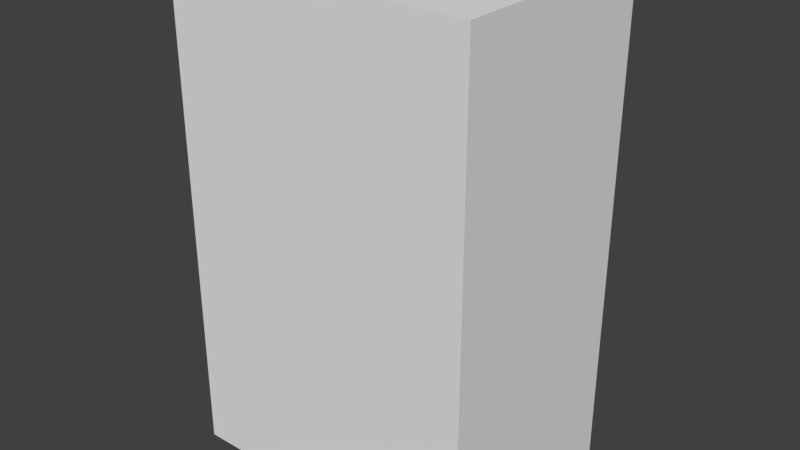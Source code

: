 # Source: Shelve.blend  (saved by Blender 2.79.0; exported with 4.5.12 LTS)
import bpy
from mathutils import Matrix  # noqa: F401  (used for matrix-valued properties, if any)

bpy.ops.wm.read_factory_settings(use_empty=True)
scene = bpy.context.scene
scene.name = 'Scene'

# ---- collections
col_collection_1 = bpy.data.collections.new('Collection 1'); scene.collection.children.link(col_collection_1)

# ---- world
world_world = bpy.data.worlds.new('World'); scene.world = world_world
world_world.color = (0.05088, 0.05088, 0.05088)
world_world.use_sun_shadow = False
world_world.sun_shadow_jitter_overblur = 0.0
world_world.cycles.sampling_method = 'MANUAL'

# ---- meshes
me_cube_001 = bpy.data.meshes.new('Cube.001')
me_cube_001.from_pydata([(-1.0, -1.0, -1.0), (-1.0, -1.0, 1.0), (-1.0, 1.0, -1.0), (-1.0, 1.0, 1.0), (1.0, -1.0, -1.0), (1.0, -1.0, 1.0), (1.0, 1.0, -1.0), (1.0, 1.0, 1.0), (-0.935, 1.0, 0.9546), (-0.935, 1.0, -0.9546), (0.935, 1.0, -0.9546), (0.935, 1.0, 0.9546), (-0.935, -0.9116, 0.9546), (-0.935, -0.9116, -0.9546), (0.935, -0.9116, -0.9546), (0.935, -0.9116, 0.9546), (-0.935, 1.0, 0.4773), (0.935, 1.0, 0.4773), (-0.935, -0.9116, 0.4773), (0.935, -0.9116, 0.4773), (-0.935, 1.0, 0.4773), (0.935, 1.0, 0.4773), (-0.935, -0.9116, 0.4773), (0.935, -0.9116, 0.4773), (0.935, 1.0, 0.5074), (0.935, 1.0, 0.4712), (0.935, -0.9438, 0.5074), (0.935, -0.9438, 0.4712), (-0.935, 1.0, 0.5074), (-0.935, 1.0, 0.4712), (-0.935, -0.9438, 0.5074), (-0.935, -0.9438, 0.4712), (0.935, 1.0, 0.01897), (0.935, 1.0, -0.01729), (0.935, -0.9438, 0.01897), (0.935, -0.9438, -0.01729), (-0.935, 1.0, 0.01897), (-0.935, 1.0, -0.01729), (-0.935, -0.9438, 0.01897), (-0.935, -0.9438, -0.01729), (0.935, 1.0, -0.4695), (0.935, 1.0, -0.5057), (0.935, -0.9438, -0.4695), (0.935, -0.9438, -0.5057), (-0.935, 1.0, -0.4695), (-0.935, 1.0, -0.5057), (-0.935, -0.9438, -0.4695), (-0.935, -0.9438, -0.5057)], [], [(17, 10, 14, 19), (3, 7, 11, 8), (2, 6, 4, 0), (7, 3, 1, 5), (8, 11, 15, 12), (16, 9, 2, 3, 8), (6, 2, 9, 10), (18, 12, 15, 19), (16, 8, 12, 18), (16, 18, 13, 9), (10, 9, 13, 14), (11, 17, 19, 15), (18, 19, 14, 13), (7, 6, 10, 17, 11), (1, 0, 4, 5), (5, 4, 6, 7), (0, 1, 3, 2), (19, 18, 22, 23), (18, 16, 20, 22), (19, 17, 21, 23), (24, 25, 27, 26), (26, 27, 31, 30), (30, 31, 29, 28), (28, 24, 25, 29), (26, 24, 28, 30), (31, 29, 25, 27), (32, 33, 35, 34), (34, 35, 39, 38), (38, 39, 37, 36), (36, 32, 33, 37), (34, 32, 36, 38), (39, 37, 33, 35), (40, 41, 43, 42), (42, 43, 47, 46), (46, 47, 45, 44), (44, 40, 41, 45), (42, 40, 44, 46), (47, 45, 41, 43)])
_uv = me_cube_001.uv_layers.new(name='UVMap')
_uv.uv.foreach_set('vector', [0.2794, 0.8058, 0.2794, -0.001053, 0.6164, -0.001053, 0.6164, 0.8058, 0.3009, 0.9778, 0.3009, 0.03264, 0.3534, 0.06334, 0.3534, 0.9471, 0.7708, 0.09277, 0.7708, 0.9085, 0.3995, 0.9085, 0.3995, 0.09277, 0.5961, 0.1023, 0.5961, 0.9768, 0.2397, 0.9768, 0.2397, 0.1023, 0.4491, 0.9045, 0.4491, 0.2577, 0.7501, 0.2577, 0.7501, 0.9045, 0.6247, 0.7351, 0.6247, 0.03445, 0.6842, 0.01223, 0.6842, 0.9908, 0.6247, 0.9686, 0.7579, 0.07338, 0.7579, 0.9728, 0.7167, 0.9436, 0.7167, 0.1026, 0.9182, 0.7546, 0.9182, 0.9268, 0.1207, 0.9268, 0.1207, 0.7546, 0.6054, 0.831, 0.6054, 0.7137, 0.9053, 0.7137, 0.9053, 0.831, 0.6167, 0.7451, 0.9331, 0.7451, 0.9331, 0.01776, 0.6167, 0.01776, 0.4377, 0.3757, 0.4377, 0.006673, 0.9186, 0.006673, 0.9186, 0.3757, 0.281, 0.9226, 0.281, 0.791, 0.617, 0.791, 0.617, 0.9226, 0.9172, 0.7606, 0.1281, 0.7606, 0.1281, 0.0431, 0.9172, 0.0431, 0.7997, 0.9863, 0.7997, 0.00764, 0.8775, 0.02987, 0.8775, 0.7306, 0.8775, 0.9641, 0.9266, 0.05711, 0.9266, 0.9097, 0.1193, 0.9097, 0.1193, 0.05711, 0.4676, 0.04331, 0.4676, 0.8746, 0.1111, 0.8746, 0.1111, 0.04331, 0.6407, 0.01668, 0.6407, 0.9409, 0.2655, 0.9409, 0.2655, 0.01668, 0.01775, 0.1074, 0.01775, 0.1074, 0.01775, 0.1074, 0.01775, 0.1074, 0.01775, 0.1074, 0.01775, 0.1074, 0.01775, 0.1074, 0.01775, 0.1074, 0.01775, 0.1074, 0.01775, 0.1074, 0.01775, 0.1074, 0.01775, 0.1074, 0.5004, 0.2311, 0.5026, 0.2311, 0.5026, 0.3512, 0.5004, 0.3512, 0.3911, 0.3512, 0.3934, 0.3512, 0.3934, 0.4669, 0.3911, 0.4669, 0.2601, 0.3547, 0.2624, 0.3547, 0.2624, 0.4749, 0.2601, 0.4749, 0.3031, 0.9753, 0.3031, 0.02139, 0.3793, 0.02139, 0.3793, 0.9753, 0.1478, 0.7235, 0.5757, 0.7235, 0.5757, 0.9832, 0.1478, 0.9832, 0.8855, 0.803, 0.5469, 0.803, 0.5469, 0.133, 0.8855, 0.133, 0.2624, 0.3547, 0.2646, 0.3547, 0.2646, 0.4749, 0.2624, 0.4749, 0.3844, 0.3512, 0.3866, 0.3512, 0.3866, 0.4669, 0.3844, 0.4669, 0.2579, 0.3547, 0.2601, 0.3547, 0.2601, 0.4749, 0.2579, 0.4749, 0.8469, 0.02139, 0.8469, 0.9753, 0.7987, 0.9753, 0.7987, 0.02139, 0.4903, 0.7718, 0.938, 0.7718, 0.938, 0.9728, 0.4903, 0.9728, 0.5307, 0.8009, 0.1921, 0.8009, 0.1921, 0.1309, 0.5307, 0.1309, 0.2579, 0.4749, 0.2601, 0.4749, 0.2601, 0.5951, 0.2579, 0.5951, 0.3866, 0.3512, 0.3889, 0.3512, 0.3889, 0.4669, 0.3866, 0.4669, 0.5049, 0.3512, 0.5026, 0.3512, 0.5026, 0.2311, 0.5049, 0.2311, 0.02333, 0.9793, 0.02333, 0.02536, 0.08544, 0.02536, 0.08544, 0.9793, 0.2782, 0.5438, 0.7506, 0.5438, 0.7506, 0.9438, 0.2782, 0.9438, 0.3458, 0.8081, 0.007168, 0.8081, 0.007167, 0.138, 0.3458, 0.138])
me_cube_001.use_remesh_preserve_volume = False
me_cube_001.use_remesh_preserve_attributes = False
me_cube_001.use_mirror_vertex_groups = False
me_cube_001.update()

# ---- objects
ob_cube = bpy.data.objects.new('Cube', me_cube_001)

# ---- transforms, parenting, visibility, modifiers, constraints
ob_cube.location = (0.0, 0.0, 0.0)
ob_cube.scale = (0.3994, 0.2897, 0.6401)
ob_cube.lineart.crease_threshold = 0.0

# ---- collection membership
col_collection_1.objects.link(ob_cube)

# ---- scene / render settings (as saved in the file)
scene.frame_start = 1; scene.frame_end = 250; scene.frame_set(1)
scene.render.engine = 'BLENDER_EEVEE_NEXT'
scene.render.resolution_percentage = 50
scene.render.dither_intensity = 0.0
scene.cycles.use_denoising = False
scene.cycles.samples = 128
scene.cycles.sampling_pattern = 'TABULATED_SOBOL'
scene.cycles.use_adaptive_sampling = False
scene.cycles.use_light_tree = False
scene.cycles.blur_glossy = 0.0
scene.cycles.sample_clamp_indirect = 0.0
scene.view_settings.view_transform = 'Standard'
bpy.context.view_layer.update()

# ---- added for rendering (the .blend has no active camera and no usable light): camera, sun
cam_auto = bpy.data.cameras.new('AutoCamera')
cam_auto.lens = 50.0
cam_auto.sensor_width = 36.0
cam_auto.clip_end = 1000.0
ob_auto_camera = bpy.data.objects.new('AutoCamera', cam_auto)
scene.collection.objects.link(ob_auto_camera)
ob_auto_camera.location = (1.49554, -1.79465, 1.19643)
ob_auto_camera.rotation_euler = (1.09748, -7.21219e-08, 0.694738)
scene.camera = ob_auto_camera
light_auto_sun = bpy.data.lights.new('AutoSun', 'SUN')
light_auto_sun.energy = 3.0
light_auto_sun.angle = 0.0523599
ob_auto_sun = bpy.data.objects.new('AutoSun', light_auto_sun)
scene.collection.objects.link(ob_auto_sun)
ob_auto_sun.rotation_euler = (0.872665, 0.174533, 0.523599)
bpy.context.view_layer.update()
